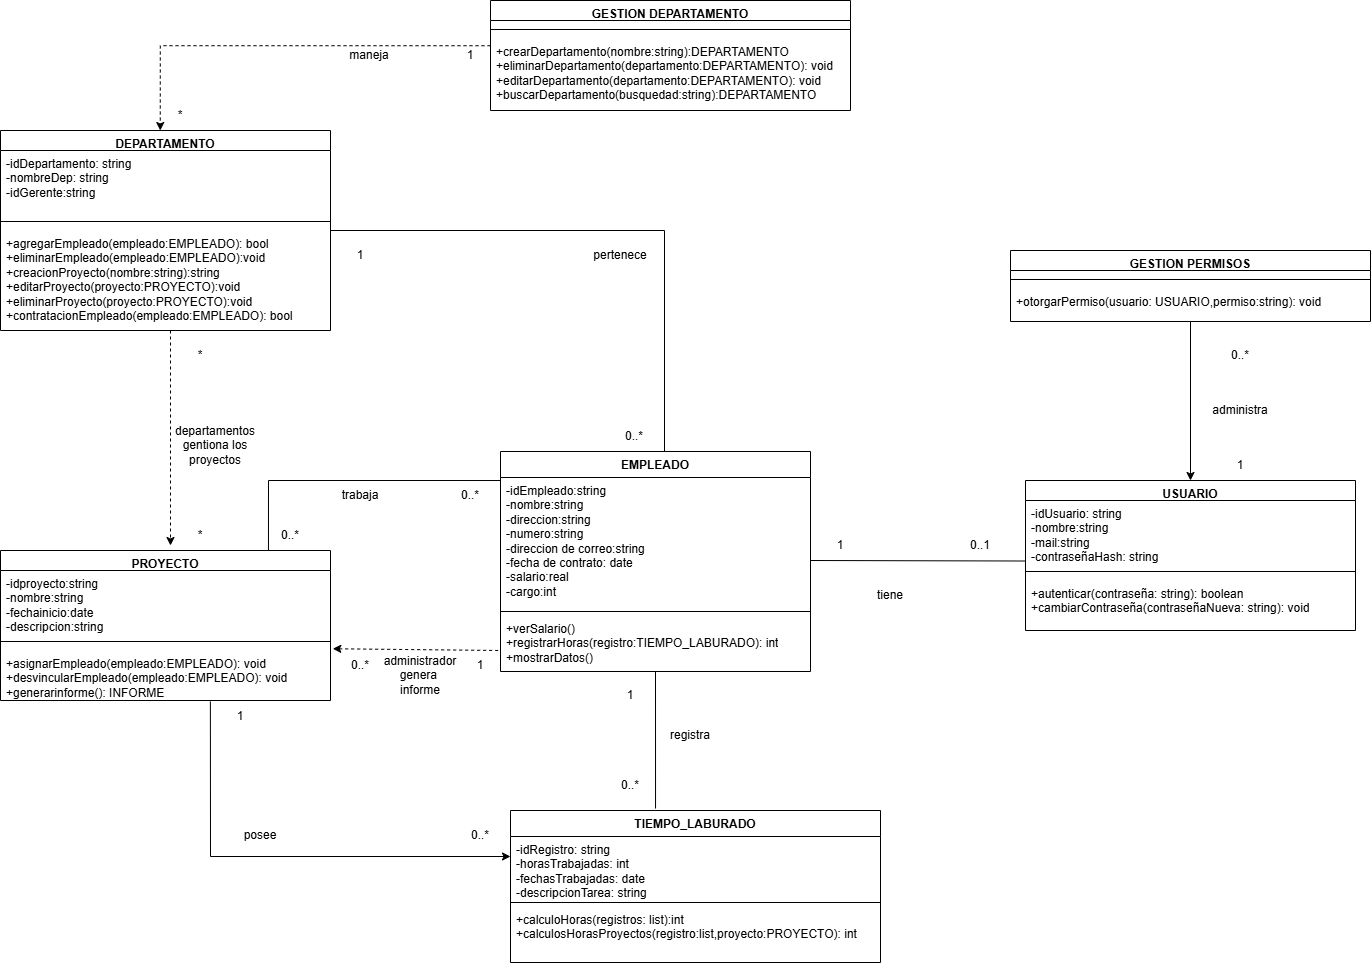

The diagram above was exported from draw.io. Its source (the exported page's mxGraphModel, read from the mxfile embedded in the PNG):
<mxGraphModel dx="2652" dy="2237" grid="1" gridSize="10" guides="1" tooltips="1" connect="1" arrows="0" fold="1" page="1" pageScale="1" pageWidth="827" pageHeight="1169" background="light-dark(#ffffff, #121212)" math="0" shadow="0">
  <root>
    <mxCell id="0" />
    <mxCell id="1" parent="0" />
    <mxCell id="hhfyrJnTloNW_bQc18K5-5" parent="1" style="swimlane;fontStyle=1;align=center;verticalAlign=top;childLayout=stackLayout;horizontal=1;startSize=20;horizontalStack=0;resizeParent=1;resizeParentMax=0;resizeLast=0;collapsible=1;marginBottom=0;whiteSpace=wrap;html=1;" value="PROYECTO" vertex="1">
      <mxGeometry height="150" width="330" x="-220" y="270" as="geometry" />
    </mxCell>
    <mxCell id="hhfyrJnTloNW_bQc18K5-6" parent="hhfyrJnTloNW_bQc18K5-5" style="text;strokeColor=none;fillColor=none;align=left;verticalAlign=top;spacingLeft=4;spacingRight=4;overflow=hidden;rotatable=0;points=[[0,0.5],[1,0.5]];portConstraint=eastwest;whiteSpace=wrap;html=1;" value="&lt;div&gt;-idproyecto:string&lt;/div&gt;&lt;div&gt;-nombre:string&lt;/div&gt;&lt;div&gt;-fechainicio:date&lt;/div&gt;&lt;div&gt;-descripcion:string&lt;/div&gt;" vertex="1">
      <mxGeometry height="62" width="330" y="20" as="geometry" />
    </mxCell>
    <mxCell id="hhfyrJnTloNW_bQc18K5-7" parent="hhfyrJnTloNW_bQc18K5-5" style="line;strokeWidth=1;fillColor=none;align=left;verticalAlign=middle;spacingTop=-1;spacingLeft=3;spacingRight=3;rotatable=0;labelPosition=right;points=[];portConstraint=eastwest;strokeColor=inherit;" value="" vertex="1">
      <mxGeometry height="18" width="330" y="82" as="geometry" />
    </mxCell>
    <mxCell id="hhfyrJnTloNW_bQc18K5-8" parent="hhfyrJnTloNW_bQc18K5-5" style="text;strokeColor=none;fillColor=none;align=left;verticalAlign=top;spacingLeft=4;spacingRight=4;overflow=hidden;rotatable=0;points=[[0,0.5],[1,0.5]];portConstraint=eastwest;whiteSpace=wrap;html=1;" value="+asignarEmpleado(empleado:EMPLEADO): void&lt;div&gt;+desvincularEmpleado(empleado:EMPLEADO): void&lt;/div&gt;&lt;div&gt;+generarinforme(): INFORME&amp;nbsp;&lt;/div&gt;" vertex="1">
      <mxGeometry height="50" width="330" y="100" as="geometry" />
    </mxCell>
    <mxCell id="LDmpGgVKaVYEwRkxnCXN-20" edge="1" parent="1" style="edgeStyle=orthogonalEdgeStyle;rounded=0;orthogonalLoop=1;jettySize=auto;html=1;entryX=0.5;entryY=0;entryDx=0;entryDy=0;dashed=1;">
      <mxGeometry relative="1" x="-0.6279" as="geometry">
        <mxPoint x="-50" y="50" as="sourcePoint" />
        <mxPoint x="-50" y="264.9999999999998" as="targetPoint" />
      </mxGeometry>
    </mxCell>
    <mxCell id="hhfyrJnTloNW_bQc18K5-10" parent="1" style="swimlane;fontStyle=1;align=center;verticalAlign=top;childLayout=stackLayout;horizontal=1;startSize=20;horizontalStack=0;resizeParent=1;resizeParentMax=0;resizeLast=0;collapsible=1;marginBottom=0;whiteSpace=wrap;html=1;" value="DEPARTAMENTO" vertex="1">
      <mxGeometry height="200" width="330" x="-220" y="-150" as="geometry" />
    </mxCell>
    <mxCell id="hhfyrJnTloNW_bQc18K5-11" parent="hhfyrJnTloNW_bQc18K5-10" style="text;strokeColor=none;fillColor=none;align=left;verticalAlign=top;spacingLeft=4;spacingRight=4;overflow=hidden;rotatable=0;points=[[0,0.5],[1,0.5]];portConstraint=eastwest;whiteSpace=wrap;html=1;" value="-idDepartamento: string&lt;div&gt;-nombreDep: string&lt;/div&gt;&lt;div&gt;-idGerente:string&lt;/div&gt;" vertex="1">
      <mxGeometry height="62" width="330" y="20" as="geometry" />
    </mxCell>
    <mxCell id="hhfyrJnTloNW_bQc18K5-12" parent="hhfyrJnTloNW_bQc18K5-10" style="line;strokeWidth=1;fillColor=none;align=left;verticalAlign=middle;spacingTop=-1;spacingLeft=3;spacingRight=3;rotatable=0;labelPosition=right;points=[];portConstraint=eastwest;strokeColor=inherit;" value="" vertex="1">
      <mxGeometry height="18" width="330" y="82" as="geometry" />
    </mxCell>
    <mxCell id="hhfyrJnTloNW_bQc18K5-13" parent="hhfyrJnTloNW_bQc18K5-10" style="text;strokeColor=none;fillColor=none;align=left;verticalAlign=top;spacingLeft=4;spacingRight=4;overflow=hidden;rotatable=0;points=[[0,0.5],[1,0.5]];portConstraint=eastwest;whiteSpace=wrap;html=1;" value="+agregarEmpleado(empleado:EMPLEADO): bool&lt;div&gt;&lt;div&gt;+eliminarEmpleado(empleado:EMPLEADO):void&lt;/div&gt;&lt;div&gt;+creacionProyecto(nombre:string):string&lt;/div&gt;&lt;div&gt;+editarProyecto(proyecto:PROYECTO):void&lt;/div&gt;&lt;div&gt;+eliminarProyecto(proyecto:PROYECTO):void&lt;/div&gt;&lt;/div&gt;&lt;div&gt;+contratacionEmpleado(empleado:EMPLEADO): bool&lt;/div&gt;" vertex="1">
      <mxGeometry height="100" width="330" y="100" as="geometry" />
    </mxCell>
    <mxCell id="hhfyrJnTloNW_bQc18K5-21" parent="1" style="swimlane;fontStyle=1;align=center;verticalAlign=top;childLayout=stackLayout;horizontal=1;startSize=26;horizontalStack=0;resizeParent=1;resizeParentMax=0;resizeLast=0;collapsible=1;marginBottom=0;whiteSpace=wrap;html=1;" value="EMPLEADO" vertex="1">
      <mxGeometry height="220" width="310" x="280" y="171" as="geometry" />
    </mxCell>
    <mxCell id="hhfyrJnTloNW_bQc18K5-22" parent="hhfyrJnTloNW_bQc18K5-21" style="text;strokeColor=none;fillColor=none;align=left;verticalAlign=top;spacingLeft=4;spacingRight=4;overflow=hidden;rotatable=0;points=[[0,0.5],[1,0.5]];portConstraint=eastwest;whiteSpace=wrap;html=1;" value="-idEmpleado:string&lt;div&gt;-nombre:string&lt;/div&gt;&lt;div&gt;-direccion:string&lt;/div&gt;&lt;div&gt;-numero:string&lt;/div&gt;&lt;div&gt;-direccion de correo:string&lt;/div&gt;&lt;div&gt;-fecha de contrato: date&lt;/div&gt;&lt;div&gt;-salario:real&lt;/div&gt;&lt;div&gt;-cargo:int&lt;/div&gt;" vertex="1">
      <mxGeometry height="130" width="310" y="26" as="geometry" />
    </mxCell>
    <mxCell id="hhfyrJnTloNW_bQc18K5-23" parent="hhfyrJnTloNW_bQc18K5-21" style="line;strokeWidth=1;fillColor=none;align=left;verticalAlign=middle;spacingTop=-1;spacingLeft=3;spacingRight=3;rotatable=0;labelPosition=right;points=[];portConstraint=eastwest;strokeColor=inherit;" value="" vertex="1">
      <mxGeometry height="8" width="310" y="156" as="geometry" />
    </mxCell>
    <mxCell id="hhfyrJnTloNW_bQc18K5-24" parent="hhfyrJnTloNW_bQc18K5-21" style="text;strokeColor=none;fillColor=none;align=left;verticalAlign=top;spacingLeft=4;spacingRight=4;overflow=hidden;rotatable=0;points=[[0,0.5],[1,0.5]];portConstraint=eastwest;whiteSpace=wrap;html=1;" value="+verSalario()&lt;div&gt;+registrarHoras(registro:TIEMPO_LABURADO): int&lt;/div&gt;&lt;div&gt;+mostrarDatos()&lt;/div&gt;" vertex="1">
      <mxGeometry height="56" width="310" y="164" as="geometry" />
    </mxCell>
    <mxCell id="hhfyrJnTloNW_bQc18K5-30" parent="1" style="swimlane;fontStyle=1;align=center;verticalAlign=top;childLayout=stackLayout;horizontal=1;startSize=26;horizontalStack=0;resizeParent=1;resizeParentMax=0;resizeLast=0;collapsible=1;marginBottom=0;whiteSpace=wrap;html=1;" value="TIEMPO_LABURADO" vertex="1">
      <mxGeometry height="152" width="370" x="290" y="530" as="geometry" />
    </mxCell>
    <mxCell id="hhfyrJnTloNW_bQc18K5-31" parent="hhfyrJnTloNW_bQc18K5-30" style="text;strokeColor=none;fillColor=none;align=left;verticalAlign=top;spacingLeft=4;spacingRight=4;overflow=hidden;rotatable=0;points=[[0,0.5],[1,0.5]];portConstraint=eastwest;whiteSpace=wrap;html=1;" value="-idRegistro: string&lt;div&gt;-horasTrabajadas: int&lt;/div&gt;&lt;div&gt;-fechasTrabajadas: date&lt;/div&gt;&lt;div&gt;-descripcionTarea: string&lt;/div&gt;&lt;div&gt;-&lt;/div&gt;&lt;div&gt;&lt;br&gt;&lt;/div&gt;" vertex="1">
      <mxGeometry height="62" width="370" y="26" as="geometry" />
    </mxCell>
    <mxCell id="hhfyrJnTloNW_bQc18K5-32" parent="hhfyrJnTloNW_bQc18K5-30" style="line;strokeWidth=1;fillColor=none;align=left;verticalAlign=middle;spacingTop=-1;spacingLeft=3;spacingRight=3;rotatable=0;labelPosition=right;points=[];portConstraint=eastwest;strokeColor=inherit;" value="" vertex="1">
      <mxGeometry height="8" width="370" y="88" as="geometry" />
    </mxCell>
    <mxCell id="hhfyrJnTloNW_bQc18K5-33" parent="hhfyrJnTloNW_bQc18K5-30" style="text;strokeColor=none;fillColor=none;align=left;verticalAlign=top;spacingLeft=4;spacingRight=4;overflow=hidden;rotatable=0;points=[[0,0.5],[1,0.5]];portConstraint=eastwest;whiteSpace=wrap;html=1;" value="+calculoHoras(registros: list):int&lt;div&gt;+calculosHorasProyectos(registro:list,proyecto:PROYECTO): int&lt;/div&gt;" vertex="1">
      <mxGeometry height="56" width="370" y="96" as="geometry" />
    </mxCell>
    <mxCell id="hhfyrJnTloNW_bQc18K5-35" parent="1" style="swimlane;fontStyle=1;align=center;verticalAlign=top;childLayout=stackLayout;horizontal=1;startSize=20;horizontalStack=0;resizeParent=1;resizeParentMax=0;resizeLast=0;collapsible=1;marginBottom=0;whiteSpace=wrap;html=1;" value="GESTION DEPARTAMENTO" vertex="1">
      <mxGeometry height="110" width="360" x="270" y="-280" as="geometry" />
    </mxCell>
    <mxCell id="hhfyrJnTloNW_bQc18K5-37" parent="hhfyrJnTloNW_bQc18K5-35" style="line;strokeWidth=1;fillColor=none;align=left;verticalAlign=middle;spacingTop=-1;spacingLeft=3;spacingRight=3;rotatable=0;labelPosition=right;points=[];portConstraint=eastwest;strokeColor=inherit;" value="" vertex="1">
      <mxGeometry height="18" width="360" y="20" as="geometry" />
    </mxCell>
    <mxCell id="hhfyrJnTloNW_bQc18K5-38" parent="hhfyrJnTloNW_bQc18K5-35" style="text;strokeColor=none;fillColor=none;align=left;verticalAlign=top;spacingLeft=4;spacingRight=4;overflow=hidden;rotatable=0;points=[[0,0.5],[1,0.5]];portConstraint=eastwest;whiteSpace=wrap;html=1;" value="+crearDepartamento(nombre:string):DEPARTAMENTO&lt;div&gt;+eliminarDepartamento(departamento:DEPARTAMENTO): void&lt;/div&gt;&lt;div&gt;+editarDepartamento(departamento:DEPARTAMENTO): void&lt;/div&gt;&lt;div&gt;+buscarDepartamento(busquedad:string):DEPARTAMENTO&lt;/div&gt;&lt;div&gt;&lt;br&gt;&lt;/div&gt;" vertex="1">
      <mxGeometry height="72" width="360" y="38" as="geometry" />
    </mxCell>
    <mxCell id="hhfyrJnTloNW_bQc18K5-39" parent="1" style="swimlane;fontStyle=1;align=center;verticalAlign=top;childLayout=stackLayout;horizontal=1;startSize=20;horizontalStack=0;resizeParent=1;resizeParentMax=0;resizeLast=0;collapsible=1;marginBottom=0;whiteSpace=wrap;html=1;" value="USUARIO" vertex="1">
      <mxGeometry height="150" width="330" x="805" y="200" as="geometry" />
    </mxCell>
    <mxCell id="hhfyrJnTloNW_bQc18K5-40" parent="hhfyrJnTloNW_bQc18K5-39" style="text;strokeColor=none;fillColor=none;align=left;verticalAlign=top;spacingLeft=4;spacingRight=4;overflow=hidden;rotatable=0;points=[[0,0.5],[1,0.5]];portConstraint=eastwest;whiteSpace=wrap;html=1;" value="-idUsuario: string&lt;div&gt;-nombre:string&lt;/div&gt;&lt;div&gt;-mail:string&lt;/div&gt;&lt;div&gt;-contraseñaHash: string&lt;/div&gt;&lt;div&gt;-&lt;/div&gt;" vertex="1">
      <mxGeometry height="62" width="330" y="20" as="geometry" />
    </mxCell>
    <mxCell id="hhfyrJnTloNW_bQc18K5-41" parent="hhfyrJnTloNW_bQc18K5-39" style="line;strokeWidth=1;fillColor=none;align=left;verticalAlign=middle;spacingTop=-1;spacingLeft=3;spacingRight=3;rotatable=0;labelPosition=right;points=[];portConstraint=eastwest;strokeColor=inherit;" value="" vertex="1">
      <mxGeometry height="18" width="330" y="82" as="geometry" />
    </mxCell>
    <mxCell id="hhfyrJnTloNW_bQc18K5-42" parent="hhfyrJnTloNW_bQc18K5-39" style="text;strokeColor=none;fillColor=none;align=left;verticalAlign=top;spacingLeft=4;spacingRight=4;overflow=hidden;rotatable=0;points=[[0,0.5],[1,0.5]];portConstraint=eastwest;whiteSpace=wrap;html=1;" value="&lt;div&gt;+autenticar(contraseña: string): boolean&lt;/div&gt;&lt;div&gt;+cambiarContraseña(contraseñaNueva: string): void&lt;/div&gt;" vertex="1">
      <mxGeometry height="50" width="330" y="100" as="geometry" />
    </mxCell>
    <mxCell id="LDmpGgVKaVYEwRkxnCXN-9" edge="1" parent="1" source="hhfyrJnTloNW_bQc18K5-43" style="edgeStyle=orthogonalEdgeStyle;rounded=0;orthogonalLoop=1;jettySize=auto;html=1;exitX=0.5;exitY=1;exitDx=0;exitDy=0;entryX=0.5;entryY=0;entryDx=0;entryDy=0;" target="hhfyrJnTloNW_bQc18K5-39">
      <mxGeometry relative="1" as="geometry" />
    </mxCell>
    <mxCell id="hhfyrJnTloNW_bQc18K5-43" parent="1" style="swimlane;fontStyle=1;align=center;verticalAlign=top;childLayout=stackLayout;horizontal=1;startSize=20;horizontalStack=0;resizeParent=1;resizeParentMax=0;resizeLast=0;collapsible=1;marginBottom=0;whiteSpace=wrap;html=1;" value="GESTION PERMISOS" vertex="1">
      <mxGeometry height="71" width="360" x="790" y="-30" as="geometry" />
    </mxCell>
    <mxCell id="hhfyrJnTloNW_bQc18K5-44" parent="hhfyrJnTloNW_bQc18K5-43" style="line;strokeWidth=1;fillColor=none;align=left;verticalAlign=middle;spacingTop=-1;spacingLeft=3;spacingRight=3;rotatable=0;labelPosition=right;points=[];portConstraint=eastwest;strokeColor=inherit;" value="" vertex="1">
      <mxGeometry height="18" width="360" y="20" as="geometry" />
    </mxCell>
    <mxCell id="hhfyrJnTloNW_bQc18K5-45" parent="hhfyrJnTloNW_bQc18K5-43" style="text;strokeColor=none;fillColor=none;align=left;verticalAlign=top;spacingLeft=4;spacingRight=4;overflow=hidden;rotatable=0;points=[[0,0.5],[1,0.5]];portConstraint=eastwest;whiteSpace=wrap;html=1;" value="&lt;div&gt;+otorgarPermiso(usuario: USUARIO,permiso:string): void&lt;/div&gt;" vertex="1">
      <mxGeometry height="33" width="360" y="38" as="geometry" />
    </mxCell>
    <mxCell id="hhfyrJnTloNW_bQc18K5-50" edge="1" parent="1" style="edgeStyle=orthogonalEdgeStyle;rounded=0;orthogonalLoop=1;jettySize=auto;html=1;entryX=0.812;entryY=0;entryDx=0;entryDy=0;entryPerimeter=0;endArrow=none;endFill=0;" target="hhfyrJnTloNW_bQc18K5-5">
      <mxGeometry relative="1" x="-0.1325" as="geometry">
        <Array as="points">
          <mxPoint x="48" y="200" />
        </Array>
        <mxPoint x="280" y="200.01" as="sourcePoint" />
        <mxPoint x="48.01999999999998" y="230.00000000000023" as="targetPoint" />
      </mxGeometry>
    </mxCell>
    <mxCell id="hhfyrJnTloNW_bQc18K5-53" edge="1" parent="1" source="hhfyrJnTloNW_bQc18K5-21" style="edgeStyle=orthogonalEdgeStyle;rounded=0;orthogonalLoop=1;jettySize=auto;html=1;exitX=0.5;exitY=1;exitDx=0;exitDy=0;entryX=0.392;entryY=-0.013;entryDx=0;entryDy=0;entryPerimeter=0;endArrow=none;endFill=0;" target="hhfyrJnTloNW_bQc18K5-30">
      <mxGeometry relative="1" as="geometry" />
    </mxCell>
    <mxCell id="F90Tog2i_1SbpDegK2sk-2" parent="1" style="text;html=1;whiteSpace=wrap;strokeColor=none;fillColor=none;align=center;verticalAlign=middle;rounded=0;" value="1" vertex="1">
      <mxGeometry height="30" width="60" x="990" y="170" as="geometry" />
    </mxCell>
    <mxCell id="F90Tog2i_1SbpDegK2sk-3" parent="1" style="text;html=1;whiteSpace=wrap;strokeColor=none;fillColor=none;align=center;verticalAlign=middle;rounded=0;" value="0..*" vertex="1">
      <mxGeometry height="30" width="60" x="990" y="60" as="geometry" />
    </mxCell>
    <mxCell id="F90Tog2i_1SbpDegK2sk-8" parent="1" style="text;html=1;whiteSpace=wrap;strokeColor=none;fillColor=none;align=center;verticalAlign=middle;rounded=0;" value="*" vertex="1">
      <mxGeometry height="30" width="60" x="-70" y="-180" as="geometry" />
    </mxCell>
    <mxCell id="F90Tog2i_1SbpDegK2sk-9" parent="1" style="text;html=1;whiteSpace=wrap;strokeColor=none;fillColor=none;align=center;verticalAlign=middle;rounded=0;" value="1" vertex="1">
      <mxGeometry height="30" width="60" x="220" y="-240" as="geometry" />
    </mxCell>
    <mxCell id="F90Tog2i_1SbpDegK2sk-10" parent="1" style="text;html=1;whiteSpace=wrap;strokeColor=none;fillColor=none;align=center;verticalAlign=middle;rounded=0;" value="maneja" vertex="1">
      <mxGeometry height="30" width="60" x="119.2" y="-240" as="geometry" />
    </mxCell>
    <mxCell id="F90Tog2i_1SbpDegK2sk-13" parent="1" style="text;html=1;whiteSpace=wrap;strokeColor=none;fillColor=none;align=center;verticalAlign=middle;rounded=0;" value="1" vertex="1">
      <mxGeometry height="30" width="60" x="590" y="250" as="geometry" />
    </mxCell>
    <mxCell id="F90Tog2i_1SbpDegK2sk-14" parent="1" style="text;html=1;whiteSpace=wrap;strokeColor=none;fillColor=none;align=center;verticalAlign=middle;rounded=0;" value="0..1" vertex="1">
      <mxGeometry height="30" width="60" x="730" y="250" as="geometry" />
    </mxCell>
    <mxCell id="F90Tog2i_1SbpDegK2sk-16" parent="1" style="text;html=1;whiteSpace=wrap;strokeColor=none;fillColor=none;align=center;verticalAlign=middle;rounded=0;" value="tiene" vertex="1">
      <mxGeometry height="30" width="60" x="640" y="300" as="geometry" />
    </mxCell>
    <mxCell id="F90Tog2i_1SbpDegK2sk-19" parent="1" style="text;html=1;whiteSpace=wrap;strokeColor=none;fillColor=none;align=center;verticalAlign=middle;rounded=0;" value="1" vertex="1">
      <mxGeometry height="30" width="60" x="380" y="400" as="geometry" />
    </mxCell>
    <mxCell id="F90Tog2i_1SbpDegK2sk-20" parent="1" style="text;html=1;whiteSpace=wrap;strokeColor=none;fillColor=none;align=center;verticalAlign=middle;rounded=0;" value="0..*" vertex="1">
      <mxGeometry height="30" width="60" x="380" y="490" as="geometry" />
    </mxCell>
    <mxCell id="F90Tog2i_1SbpDegK2sk-21" parent="1" style="text;html=1;whiteSpace=wrap;strokeColor=none;fillColor=none;align=center;verticalAlign=middle;rounded=0;" value="registra" vertex="1">
      <mxGeometry height="30" width="60" x="440" y="440" as="geometry" />
    </mxCell>
    <mxCell id="F90Tog2i_1SbpDegK2sk-22" parent="1" style="text;html=1;whiteSpace=wrap;strokeColor=none;fillColor=none;align=center;verticalAlign=middle;rounded=0;" value="1" vertex="1">
      <mxGeometry height="30" width="60" x="110" y="-40" as="geometry" />
    </mxCell>
    <mxCell id="F90Tog2i_1SbpDegK2sk-23" parent="1" style="text;html=1;whiteSpace=wrap;strokeColor=none;fillColor=none;align=center;verticalAlign=middle;rounded=0;" value="0..*" vertex="1">
      <mxGeometry height="30" width="60" x="384" y="141" as="geometry" />
    </mxCell>
    <mxCell id="F90Tog2i_1SbpDegK2sk-24" parent="1" style="text;html=1;whiteSpace=wrap;strokeColor=none;fillColor=none;align=center;verticalAlign=middle;rounded=0;" value="pertenece" vertex="1">
      <mxGeometry height="30" width="60" x="370" y="-40" as="geometry" />
    </mxCell>
    <mxCell id="F90Tog2i_1SbpDegK2sk-7" parent="1" style="text;html=1;whiteSpace=wrap;strokeColor=none;fillColor=none;align=center;verticalAlign=middle;rounded=0;" value="administra" vertex="1">
      <mxGeometry height="30" width="60" x="990" y="115" as="geometry" />
    </mxCell>
    <mxCell id="F90Tog2i_1SbpDegK2sk-30" parent="1" style="text;html=1;whiteSpace=wrap;strokeColor=none;fillColor=none;align=center;verticalAlign=middle;rounded=0;" value="0..*" vertex="1">
      <mxGeometry height="30" width="60" x="40" y="240" as="geometry" />
    </mxCell>
    <mxCell id="F90Tog2i_1SbpDegK2sk-31" parent="1" style="text;html=1;whiteSpace=wrap;strokeColor=none;fillColor=none;align=center;verticalAlign=middle;rounded=0;" value="0..*" vertex="1">
      <mxGeometry height="30" width="60" x="220" y="200" as="geometry" />
    </mxCell>
    <mxCell id="F90Tog2i_1SbpDegK2sk-32" parent="1" style="text;html=1;whiteSpace=wrap;strokeColor=none;fillColor=none;align=center;verticalAlign=middle;rounded=0;" value="trabaja" vertex="1">
      <mxGeometry height="30" width="60" x="110" y="200" as="geometry" />
    </mxCell>
    <mxCell id="F90Tog2i_1SbpDegK2sk-33" parent="1" style="text;html=1;whiteSpace=wrap;strokeColor=none;fillColor=none;align=center;verticalAlign=middle;rounded=0;" value="0..*" vertex="1">
      <mxGeometry height="30" width="60" x="110" y="370" as="geometry" />
    </mxCell>
    <mxCell id="F90Tog2i_1SbpDegK2sk-34" parent="1" style="text;html=1;whiteSpace=wrap;strokeColor=none;fillColor=none;align=center;verticalAlign=middle;rounded=0;" value="1" vertex="1">
      <mxGeometry height="30" width="60" x="230" y="370" as="geometry" />
    </mxCell>
    <mxCell id="F90Tog2i_1SbpDegK2sk-36" parent="1" style="text;html=1;whiteSpace=wrap;strokeColor=none;fillColor=none;align=center;verticalAlign=middle;rounded=0;" value="administrador genera&amp;nbsp;&lt;div&gt;informe&lt;/div&gt;" vertex="1">
      <mxGeometry height="30" width="60" x="170" y="380" as="geometry" />
    </mxCell>
    <mxCell id="F90Tog2i_1SbpDegK2sk-37" parent="1" style="text;html=1;whiteSpace=wrap;strokeColor=none;fillColor=none;align=center;verticalAlign=middle;rounded=0;" value="*" vertex="1">
      <mxGeometry height="30" width="60" x="-50" y="60" as="geometry" />
    </mxCell>
    <mxCell id="F90Tog2i_1SbpDegK2sk-38" parent="1" style="text;html=1;whiteSpace=wrap;strokeColor=none;fillColor=none;align=center;verticalAlign=middle;rounded=0;" value="*" vertex="1">
      <mxGeometry height="30" width="60" x="-50" y="240" as="geometry" />
    </mxCell>
    <mxCell id="F90Tog2i_1SbpDegK2sk-39" parent="1" style="text;html=1;whiteSpace=wrap;strokeColor=none;fillColor=none;align=center;verticalAlign=middle;rounded=0;" value="departamentos&lt;div&gt;gentiona los&lt;/div&gt;&lt;div&gt;proyectos&lt;/div&gt;" vertex="1">
      <mxGeometry height="30" width="90" x="-50" y="150" as="geometry" />
    </mxCell>
    <mxCell id="F90Tog2i_1SbpDegK2sk-40" parent="1" style="text;html=1;whiteSpace=wrap;strokeColor=none;fillColor=none;align=center;verticalAlign=middle;rounded=0;" value="0..*" vertex="1">
      <mxGeometry height="30" width="60" x="230" y="540" as="geometry" />
    </mxCell>
    <mxCell id="F90Tog2i_1SbpDegK2sk-41" parent="1" style="text;html=1;whiteSpace=wrap;strokeColor=none;fillColor=none;align=center;verticalAlign=middle;rounded=0;" value="1" vertex="1">
      <mxGeometry height="30" width="60" x="-10" y="421" as="geometry" />
    </mxCell>
    <mxCell id="F90Tog2i_1SbpDegK2sk-42" parent="1" style="text;html=1;whiteSpace=wrap;strokeColor=none;fillColor=none;align=center;verticalAlign=middle;rounded=0;" value="posee" vertex="1">
      <mxGeometry height="30" width="60" x="10" y="540" as="geometry" />
    </mxCell>
    <mxCell id="LDmpGgVKaVYEwRkxnCXN-1" edge="1" parent="1" style="edgeStyle=orthogonalEdgeStyle;rounded=0;orthogonalLoop=1;jettySize=auto;html=1;dashed=1;exitX=0.003;exitY=0.031;exitDx=0;exitDy=0;exitPerimeter=0;">
      <mxGeometry relative="1" x="0.0215" as="geometry">
        <Array as="points">
          <mxPoint x="-60.28" y="-234.8" />
        </Array>
        <mxPoint x="269.99999999999994" y="-234.76800000000003" as="sourcePoint" />
        <mxPoint x="-60.239999999999995" y="-150" as="targetPoint" />
      </mxGeometry>
    </mxCell>
    <mxCell id="U2SSNwPydDPdToq_-uaS-1" edge="1" parent="1" source="F90Tog2i_1SbpDegK2sk-13" style="endArrow=none;html=1;rounded=0;exitX=0;exitY=1;exitDx=0;exitDy=0;entryX=0;entryY=0.976;entryDx=0;entryDy=0;entryPerimeter=0;" target="hhfyrJnTloNW_bQc18K5-40" value="">
      <mxGeometry height="50" relative="1" width="50" as="geometry">
        <mxPoint x="740" y="340" as="sourcePoint" />
        <mxPoint x="790" y="290" as="targetPoint" />
      </mxGeometry>
    </mxCell>
    <mxCell id="LDmpGgVKaVYEwRkxnCXN-16" edge="1" parent="1" source="hhfyrJnTloNW_bQc18K5-10" style="edgeStyle=orthogonalEdgeStyle;rounded=0;orthogonalLoop=1;jettySize=auto;html=1;endArrow=none;endFill=0;exitX=1;exitY=0.5;exitDx=0;exitDy=0;">
      <mxGeometry relative="1" x="0.5495" as="geometry">
        <mxPoint x="344" y="-29" as="sourcePoint" />
        <mxPoint x="444" y="171" as="targetPoint" />
      </mxGeometry>
    </mxCell>
    <mxCell id="U2SSNwPydDPdToq_-uaS-3" edge="1" parent="1" style="endArrow=classic;html=1;rounded=0;endFill=1;entryX=1;entryY=0;entryDx=0;entryDy=0;exitX=0.636;exitY=1.2;exitDx=0;exitDy=0;exitPerimeter=0;" value="">
      <mxGeometry height="50" relative="1" width="50" x="0.0044" as="geometry">
        <Array as="points">
          <mxPoint x="-10" y="576" />
        </Array>
        <mxPoint x="-10.120000000000118" y="421" as="sourcePoint" />
        <mxPoint x="290" y="576" as="targetPoint" />
      </mxGeometry>
    </mxCell>
    <mxCell id="U2SSNwPydDPdToq_-uaS-4" edge="1" parent="1" source="hhfyrJnTloNW_bQc18K5-8" style="endArrow=none;dashed=1;html=1;rounded=0;startArrow=classic;startFill=1;exitX=1.007;exitY=-0.035;exitDx=0;exitDy=0;exitPerimeter=0;entryX=0;entryY=0.625;entryDx=0;entryDy=0;entryPerimeter=0;" target="hhfyrJnTloNW_bQc18K5-24" value="">
      <mxGeometry height="50" relative="1" width="50" as="geometry">
        <mxPoint x="140" y="370" as="sourcePoint" />
        <mxPoint x="230" y="368.25" as="targetPoint" />
      </mxGeometry>
    </mxCell>
  </root>
</mxGraphModel>